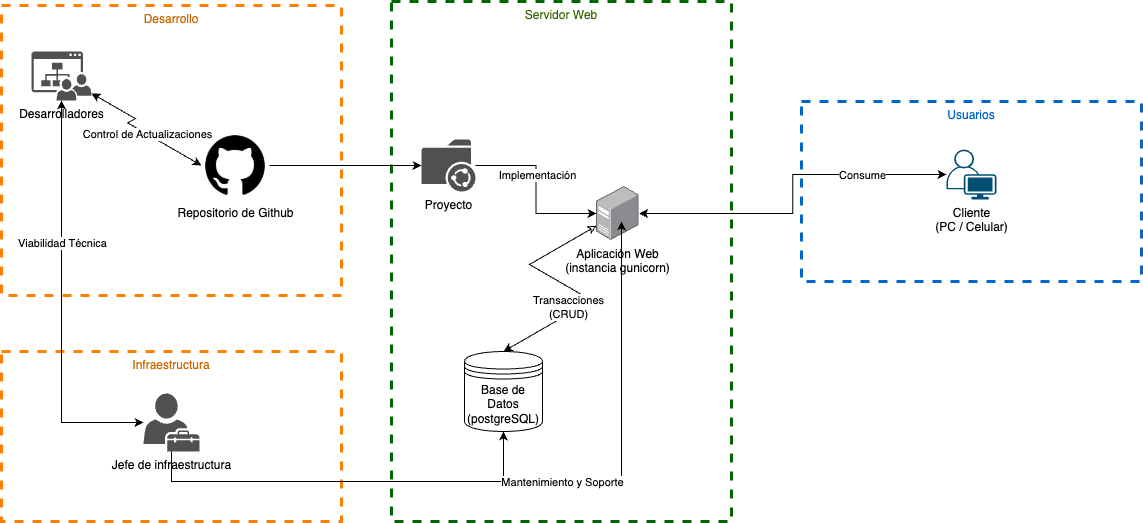

The diagram above was exported from draw.io. Its source (the exported page's mxGraphModel, read from the mxfile embedded in the PNG):
<mxGraphModel dx="2133" dy="836" grid="1" gridSize="10" guides="1" tooltips="1" connect="1" arrows="1" fold="1" page="1" pageScale="1" pageWidth="827" pageHeight="1169" math="0" shadow="0">
  <root>
    <mxCell id="0" />
    <mxCell id="1" parent="0" />
    <mxCell id="y0ZLRzmnrrsUdSdyyNXS-17" value="Servidor Web" style="strokeColor=#006600;verticalAlign=top;fontStyle=0;fontColor=#336600;glass=0;strokeWidth=3;dashed=1;" parent="1" vertex="1">
      <mxGeometry x="280" y="240" width="340" height="520" as="geometry" />
    </mxCell>
    <mxCell id="y0ZLRzmnrrsUdSdyyNXS-18" value="Base de Datos (postgreSQL)" style="shape=datastore;whiteSpace=wrap;html=1;" parent="1" vertex="1">
      <mxGeometry x="353" y="590" width="78" height="80" as="geometry" />
    </mxCell>
    <mxCell id="y0ZLRzmnrrsUdSdyyNXS-20" style="edgeStyle=isometricEdgeStyle;rounded=0;orthogonalLoop=1;jettySize=auto;html=1;entryX=0.5;entryY=0;entryDx=0;entryDy=0;flowAnimation=0;shadow=0;startArrow=classic;startFill=0;" parent="1" source="y0ZLRzmnrrsUdSdyyNXS-19" target="y0ZLRzmnrrsUdSdyyNXS-18" edge="1">
      <mxGeometry relative="1" as="geometry" />
    </mxCell>
    <mxCell id="y0ZLRzmnrrsUdSdyyNXS-22" value="Transacciones&lt;br&gt;(CRUD)" style="edgeLabel;html=1;align=center;verticalAlign=middle;resizable=0;points=[];" parent="y0ZLRzmnrrsUdSdyyNXS-20" connectable="0" vertex="1">
      <mxGeometry x="-0.1136" y="2" relative="1" as="geometry">
        <mxPoint x="8" y="27" as="offset" />
      </mxGeometry>
    </mxCell>
    <mxCell id="y0ZLRzmnrrsUdSdyyNXS-19" value="Aplicación Web&lt;br&gt;(instancia gunicorn)" style="image;points=[];aspect=fixed;html=1;align=center;shadow=0;dashed=0;image=img/lib/allied_telesis/computer_and_terminals/Server_Desktop.svg;" parent="1" vertex="1">
      <mxGeometry x="485" y="425" width="42.599999999999994" height="54" as="geometry" />
    </mxCell>
    <mxCell id="y0ZLRzmnrrsUdSdyyNXS-24" value="Desarrollo" style="strokeColor=light-dark(#FF8000,#7D7D00);verticalAlign=top;fontStyle=0;fontColor=#CC6600;glass=0;strokeWidth=3;dashed=1;" parent="1" vertex="1">
      <mxGeometry x="-110" y="244" width="340" height="290" as="geometry" />
    </mxCell>
    <mxCell id="y0ZLRzmnrrsUdSdyyNXS-26" style="edgeStyle=orthogonalEdgeStyle;rounded=0;orthogonalLoop=1;jettySize=auto;html=1;" parent="1" source="y0ZLRzmnrrsUdSdyyNXS-25" target="y0ZLRzmnrrsUdSdyyNXS-19" edge="1">
      <mxGeometry relative="1" as="geometry" />
    </mxCell>
    <mxCell id="y0ZLRzmnrrsUdSdyyNXS-28" value="Implementación" style="edgeLabel;html=1;align=center;verticalAlign=middle;resizable=0;points=[];" parent="y0ZLRzmnrrsUdSdyyNXS-26" connectable="0" vertex="1">
      <mxGeometry x="-0.1736" y="1" relative="1" as="geometry">
        <mxPoint as="offset" />
      </mxGeometry>
    </mxCell>
    <mxCell id="y0ZLRzmnrrsUdSdyyNXS-25" value="Proyecto" style="sketch=0;pointerEvents=1;shadow=0;dashed=0;html=1;strokeColor=none;fillColor=#505050;labelPosition=center;verticalLabelPosition=bottom;verticalAlign=top;outlineConnect=0;align=center;shape=mxgraph.office.concepts.folder_shared;" parent="1" vertex="1">
      <mxGeometry x="310" y="378" width="54" height="52" as="geometry" />
    </mxCell>
    <mxCell id="y0ZLRzmnrrsUdSdyyNXS-36" style="edgeStyle=isometricEdgeStyle;rounded=0;orthogonalLoop=1;jettySize=auto;html=1;entryX=0;entryY=0.5;entryDx=0;entryDy=0;elbow=vertical;startArrow=classic;startFill=1;" parent="1" source="y0ZLRzmnrrsUdSdyyNXS-29" target="y0ZLRzmnrrsUdSdyyNXS-31" edge="1">
      <mxGeometry relative="1" as="geometry" />
    </mxCell>
    <mxCell id="y0ZLRzmnrrsUdSdyyNXS-37" value="Control de Actualizaciones" style="edgeLabel;html=1;align=center;verticalAlign=middle;resizable=0;points=[];" parent="y0ZLRzmnrrsUdSdyyNXS-36" connectable="0" vertex="1">
      <mxGeometry x="0.1184" relative="1" as="geometry">
        <mxPoint as="offset" />
      </mxGeometry>
    </mxCell>
    <mxCell id="y0ZLRzmnrrsUdSdyyNXS-29" value="Desarrolladores" style="sketch=0;pointerEvents=1;shadow=0;dashed=0;html=1;strokeColor=none;fillColor=#505050;labelPosition=center;verticalLabelPosition=bottom;verticalAlign=top;outlineConnect=0;align=center;shape=mxgraph.office.sites.site_team;" parent="1" vertex="1">
      <mxGeometry x="-80" y="290" width="60" height="49" as="geometry" />
    </mxCell>
    <mxCell id="y0ZLRzmnrrsUdSdyyNXS-34" style="edgeStyle=orthogonalEdgeStyle;rounded=0;orthogonalLoop=1;jettySize=auto;html=1;" parent="1" source="y0ZLRzmnrrsUdSdyyNXS-31" target="y0ZLRzmnrrsUdSdyyNXS-25" edge="1">
      <mxGeometry relative="1" as="geometry" />
    </mxCell>
    <mxCell id="y0ZLRzmnrrsUdSdyyNXS-31" value="Repositorio de Github" style="shape=image;html=1;verticalAlign=top;verticalLabelPosition=bottom;labelBackgroundColor=#ffffff;imageAspect=0;aspect=fixed;image=https://cdn4.iconfinder.com/data/icons/ionicons/512/icon-social-github-128.png" parent="1" vertex="1">
      <mxGeometry x="90" y="370" width="68" height="68" as="geometry" />
    </mxCell>
    <mxCell id="y0ZLRzmnrrsUdSdyyNXS-38" value="Infraestructura" style="strokeColor=light-dark(#FF8000,#7D7D00);verticalAlign=top;fontStyle=0;fontColor=#CC6600;glass=0;strokeWidth=3;dashed=1;" parent="1" vertex="1">
      <mxGeometry x="-110" y="590" width="340" height="170" as="geometry" />
    </mxCell>
    <mxCell id="y0ZLRzmnrrsUdSdyyNXS-46" style="edgeStyle=orthogonalEdgeStyle;rounded=0;orthogonalLoop=1;jettySize=auto;html=1;" parent="1" source="y0ZLRzmnrrsUdSdyyNXS-40" target="y0ZLRzmnrrsUdSdyyNXS-18" edge="1">
      <mxGeometry relative="1" as="geometry">
        <Array as="points">
          <mxPoint x="60" y="720" />
          <mxPoint x="392" y="720" />
        </Array>
      </mxGeometry>
    </mxCell>
    <mxCell id="y0ZLRzmnrrsUdSdyyNXS-40" value="Jefe de infraestructura" style="sketch=0;pointerEvents=1;shadow=0;dashed=0;html=1;strokeColor=none;fillColor=#505050;labelPosition=center;verticalLabelPosition=bottom;verticalAlign=top;outlineConnect=0;align=center;shape=mxgraph.office.users.tenant_admin;" parent="1" vertex="1">
      <mxGeometry x="32" y="632" width="56" height="58" as="geometry" />
    </mxCell>
    <mxCell id="y0ZLRzmnrrsUdSdyyNXS-44" style="edgeStyle=orthogonalEdgeStyle;rounded=0;orthogonalLoop=1;jettySize=auto;html=1;startArrow=classic;startFill=1;" parent="1" source="y0ZLRzmnrrsUdSdyyNXS-29" target="y0ZLRzmnrrsUdSdyyNXS-40" edge="1">
      <mxGeometry relative="1" as="geometry">
        <Array as="points">
          <mxPoint x="-50" y="661" />
        </Array>
      </mxGeometry>
    </mxCell>
    <mxCell id="y0ZLRzmnrrsUdSdyyNXS-45" value="Viabilidad Técnica" style="edgeLabel;html=1;align=center;verticalAlign=middle;resizable=0;points=[];" parent="y0ZLRzmnrrsUdSdyyNXS-44" connectable="0" vertex="1">
      <mxGeometry x="-0.297" relative="1" as="geometry">
        <mxPoint as="offset" />
      </mxGeometry>
    </mxCell>
    <mxCell id="y0ZLRzmnrrsUdSdyyNXS-47" style="edgeStyle=orthogonalEdgeStyle;rounded=0;orthogonalLoop=1;jettySize=auto;html=1;entryX=0.587;entryY=0.648;entryDx=0;entryDy=0;entryPerimeter=0;" parent="1" source="y0ZLRzmnrrsUdSdyyNXS-40" target="y0ZLRzmnrrsUdSdyyNXS-19" edge="1">
      <mxGeometry relative="1" as="geometry">
        <Array as="points">
          <mxPoint x="60" y="720" />
          <mxPoint x="510" y="720" />
        </Array>
      </mxGeometry>
    </mxCell>
    <mxCell id="y0ZLRzmnrrsUdSdyyNXS-48" value="Mantenimiento y Soporte" style="edgeLabel;html=1;align=center;verticalAlign=middle;resizable=0;points=[];fontStyle=0" parent="y0ZLRzmnrrsUdSdyyNXS-47" connectable="0" vertex="1">
      <mxGeometry x="-0.3135" y="1" relative="1" as="geometry">
        <mxPoint x="166" y="1" as="offset" />
      </mxGeometry>
    </mxCell>
    <mxCell id="y0ZLRzmnrrsUdSdyyNXS-49" value="Usuarios" style="strokeColor=#0066CC;verticalAlign=top;fontStyle=0;fontColor=#0066CC;glass=0;strokeWidth=3;dashed=1;" parent="1" vertex="1">
      <mxGeometry x="690" y="340" width="340" height="180" as="geometry" />
    </mxCell>
    <mxCell id="y0ZLRzmnrrsUdSdyyNXS-52" style="edgeStyle=orthogonalEdgeStyle;rounded=0;orthogonalLoop=1;jettySize=auto;html=1;startArrow=classic;startFill=1;" parent="1" source="y0ZLRzmnrrsUdSdyyNXS-51" target="y0ZLRzmnrrsUdSdyyNXS-19" edge="1">
      <mxGeometry relative="1" as="geometry" />
    </mxCell>
    <mxCell id="y0ZLRzmnrrsUdSdyyNXS-53" value="Consume" style="edgeLabel;html=1;align=center;verticalAlign=middle;resizable=0;points=[];" parent="y0ZLRzmnrrsUdSdyyNXS-52" connectable="0" vertex="1">
      <mxGeometry x="-0.4053" y="-1" relative="1" as="geometry">
        <mxPoint x="18" y="1" as="offset" />
      </mxGeometry>
    </mxCell>
    <mxCell id="y0ZLRzmnrrsUdSdyyNXS-51" value="Cliente&lt;br&gt;(PC / Celular)" style="points=[[0.35,0,0],[0.98,0.51,0],[1,0.71,0],[0.67,1,0],[0,0.795,0],[0,0.65,0]];verticalLabelPosition=bottom;sketch=0;html=1;verticalAlign=top;aspect=fixed;align=center;pointerEvents=1;shape=mxgraph.cisco19.user;fillColor=#005073;strokeColor=none;" parent="1" vertex="1">
      <mxGeometry x="835" y="388" width="50" height="50" as="geometry" />
    </mxCell>
  </root>
</mxGraphModel>